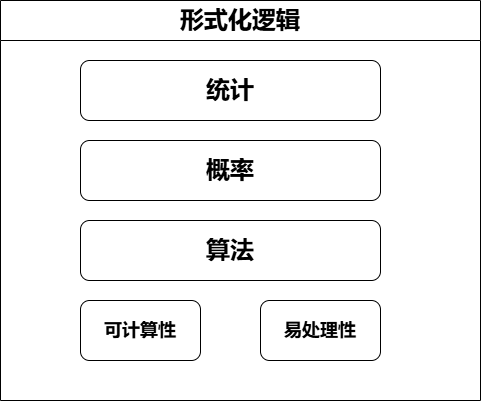

The diagram above was exported from draw.io. Its source (the exported page's mxGraphModel, read from the mxfile embedded in the PNG):
<mxGraphModel dx="736" dy="985" grid="1" gridSize="10" guides="1" tooltips="1" connect="1" arrows="1" fold="1" page="1" pageScale="1" pageWidth="827" pageHeight="1169" math="0" shadow="0">
  <root>
    <mxCell id="0" />
    <mxCell id="1" parent="0" />
    <mxCell id="4dUbYuKnIg_7gIIh1zGn-50" value="&lt;font style=&quot;font-size: 24px;&quot;&gt;形式化逻辑&lt;/font&gt;" style="swimlane;whiteSpace=wrap;html=1;startSize=40;" vertex="1" parent="1">
      <mxGeometry x="280" y="160" width="480" height="400" as="geometry" />
    </mxCell>
    <mxCell id="4dUbYuKnIg_7gIIh1zGn-51" value="&lt;font style=&quot;font-size: 18px;&quot;&gt;&lt;b&gt;可计算性&lt;/b&gt;&lt;/font&gt;" style="rounded=1;whiteSpace=wrap;html=1;" vertex="1" parent="4dUbYuKnIg_7gIIh1zGn-50">
      <mxGeometry x="80" y="300" width="120" height="60" as="geometry" />
    </mxCell>
    <mxCell id="4dUbYuKnIg_7gIIh1zGn-52" value="&lt;span style=&quot;font-size: 18px;&quot;&gt;&lt;b&gt;易处理性&lt;/b&gt;&lt;/span&gt;" style="rounded=1;whiteSpace=wrap;html=1;" vertex="1" parent="4dUbYuKnIg_7gIIh1zGn-50">
      <mxGeometry x="260" y="300" width="120" height="60" as="geometry" />
    </mxCell>
    <mxCell id="4dUbYuKnIg_7gIIh1zGn-53" value="&lt;font style=&quot;font-size: 24px;&quot;&gt;&lt;b&gt;算法&lt;/b&gt;&lt;/font&gt;" style="rounded=1;whiteSpace=wrap;html=1;" vertex="1" parent="4dUbYuKnIg_7gIIh1zGn-50">
      <mxGeometry x="80" y="220" width="300" height="60" as="geometry" />
    </mxCell>
    <mxCell id="4dUbYuKnIg_7gIIh1zGn-54" value="&lt;span style=&quot;font-size: 24px;&quot;&gt;&lt;b&gt;概率&lt;/b&gt;&lt;/span&gt;" style="rounded=1;whiteSpace=wrap;html=1;" vertex="1" parent="4dUbYuKnIg_7gIIh1zGn-50">
      <mxGeometry x="80" y="140" width="300" height="60" as="geometry" />
    </mxCell>
    <mxCell id="4dUbYuKnIg_7gIIh1zGn-55" value="&lt;span style=&quot;font-size: 24px;&quot;&gt;&lt;b&gt;统计&lt;/b&gt;&lt;/span&gt;" style="rounded=1;whiteSpace=wrap;html=1;" vertex="1" parent="4dUbYuKnIg_7gIIh1zGn-50">
      <mxGeometry x="80" y="60" width="300" height="60" as="geometry" />
    </mxCell>
  </root>
</mxGraphModel>